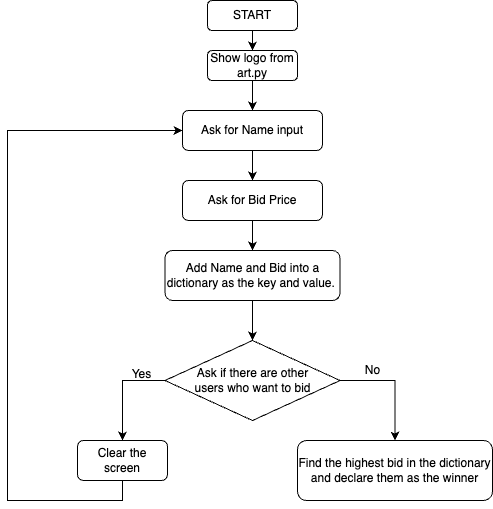

The diagram above was exported from draw.io. Its source (the exported page's mxGraphModel, read from the mxfile embedded in the PNG):
<mxGraphModel dx="842" dy="1076" grid="1" gridSize="10" guides="1" tooltips="1" connect="1" arrows="1" fold="1" page="1" pageScale="1" pageWidth="1654" pageHeight="1169" math="0" shadow="0">
  <root>
    <mxCell id="0" />
    <mxCell id="1" parent="0" />
    <mxCell id="bfYaGmAvoGIVNhVpSVc3-3" value="" style="edgeStyle=orthogonalEdgeStyle;rounded=0;orthogonalLoop=1;jettySize=auto;html=1;" parent="1" source="bfYaGmAvoGIVNhVpSVc3-1" target="bfYaGmAvoGIVNhVpSVc3-2" edge="1">
      <mxGeometry relative="1" as="geometry" />
    </mxCell>
    <mxCell id="bfYaGmAvoGIVNhVpSVc3-1" value="START" style="rounded=1;whiteSpace=wrap;html=1;" parent="1" vertex="1">
      <mxGeometry x="480" y="40" width="90" height="30" as="geometry" />
    </mxCell>
    <mxCell id="bfYaGmAvoGIVNhVpSVc3-5" value="" style="edgeStyle=orthogonalEdgeStyle;rounded=0;orthogonalLoop=1;jettySize=auto;html=1;" parent="1" source="bfYaGmAvoGIVNhVpSVc3-2" target="bfYaGmAvoGIVNhVpSVc3-4" edge="1">
      <mxGeometry relative="1" as="geometry" />
    </mxCell>
    <mxCell id="bfYaGmAvoGIVNhVpSVc3-2" value="Show logo from art.py" style="rounded=1;whiteSpace=wrap;html=1;" parent="1" vertex="1">
      <mxGeometry x="480" y="90" width="90" height="30" as="geometry" />
    </mxCell>
    <mxCell id="bfYaGmAvoGIVNhVpSVc3-7" value="" style="edgeStyle=orthogonalEdgeStyle;rounded=0;orthogonalLoop=1;jettySize=auto;html=1;" parent="1" source="bfYaGmAvoGIVNhVpSVc3-4" target="bfYaGmAvoGIVNhVpSVc3-6" edge="1">
      <mxGeometry relative="1" as="geometry" />
    </mxCell>
    <mxCell id="bfYaGmAvoGIVNhVpSVc3-4" value="Ask for Name input" style="rounded=1;whiteSpace=wrap;html=1;" parent="1" vertex="1">
      <mxGeometry x="455" y="150" width="140" height="40" as="geometry" />
    </mxCell>
    <mxCell id="bfYaGmAvoGIVNhVpSVc3-9" value="" style="edgeStyle=orthogonalEdgeStyle;rounded=0;orthogonalLoop=1;jettySize=auto;html=1;" parent="1" source="bfYaGmAvoGIVNhVpSVc3-6" target="bfYaGmAvoGIVNhVpSVc3-8" edge="1">
      <mxGeometry relative="1" as="geometry" />
    </mxCell>
    <mxCell id="bfYaGmAvoGIVNhVpSVc3-6" value="Ask for Bid Price" style="rounded=1;whiteSpace=wrap;html=1;" parent="1" vertex="1">
      <mxGeometry x="455" y="220" width="140" height="40" as="geometry" />
    </mxCell>
    <mxCell id="bfYaGmAvoGIVNhVpSVc3-11" value="" style="edgeStyle=orthogonalEdgeStyle;rounded=0;orthogonalLoop=1;jettySize=auto;html=1;" parent="1" source="bfYaGmAvoGIVNhVpSVc3-8" edge="1">
      <mxGeometry relative="1" as="geometry">
        <mxPoint x="525" y="380" as="targetPoint" />
      </mxGeometry>
    </mxCell>
    <mxCell id="bfYaGmAvoGIVNhVpSVc3-8" value="Add Name and Bid into a dictionary as the key and value.&amp;nbsp;" style="rounded=1;whiteSpace=wrap;html=1;" parent="1" vertex="1">
      <mxGeometry x="437.5" y="290" width="175" height="50" as="geometry" />
    </mxCell>
    <mxCell id="bfYaGmAvoGIVNhVpSVc3-18" style="edgeStyle=orthogonalEdgeStyle;rounded=0;orthogonalLoop=1;jettySize=auto;html=1;exitX=0;exitY=1;exitDx=0;exitDy=0;entryX=0.5;entryY=0;entryDx=0;entryDy=0;" parent="1" source="bfYaGmAvoGIVNhVpSVc3-13" target="bfYaGmAvoGIVNhVpSVc3-17" edge="1">
      <mxGeometry relative="1" as="geometry">
        <Array as="points">
          <mxPoint x="481" y="420" />
          <mxPoint x="395" y="420" />
        </Array>
      </mxGeometry>
    </mxCell>
    <mxCell id="bfYaGmAvoGIVNhVpSVc3-21" style="edgeStyle=orthogonalEdgeStyle;rounded=0;orthogonalLoop=1;jettySize=auto;html=1;exitX=1;exitY=0.5;exitDx=0;exitDy=0;entryX=0.5;entryY=0;entryDx=0;entryDy=0;" parent="1" source="bfYaGmAvoGIVNhVpSVc3-13" target="bfYaGmAvoGIVNhVpSVc3-20" edge="1">
      <mxGeometry relative="1" as="geometry" />
    </mxCell>
    <mxCell id="bfYaGmAvoGIVNhVpSVc3-13" value="Ask if there are other &lt;br&gt;users who want to bid" style="rhombus;whiteSpace=wrap;html=1;" parent="1" vertex="1">
      <mxGeometry x="437.5" y="380" width="175" height="80" as="geometry" />
    </mxCell>
    <mxCell id="bfYaGmAvoGIVNhVpSVc3-16" value="Yes" style="text;html=1;align=center;verticalAlign=middle;resizable=0;points=[];autosize=1;" parent="1" vertex="1">
      <mxGeometry x="394" y="404" width="40" height="20" as="geometry" />
    </mxCell>
    <mxCell id="bfYaGmAvoGIVNhVpSVc3-19" style="edgeStyle=orthogonalEdgeStyle;rounded=0;orthogonalLoop=1;jettySize=auto;html=1;exitX=0.5;exitY=1;exitDx=0;exitDy=0;entryX=0;entryY=0.5;entryDx=0;entryDy=0;" parent="1" source="bfYaGmAvoGIVNhVpSVc3-17" target="bfYaGmAvoGIVNhVpSVc3-4" edge="1">
      <mxGeometry relative="1" as="geometry">
        <mxPoint x="280" y="370" as="targetPoint" />
        <Array as="points">
          <mxPoint x="395" y="540" />
          <mxPoint x="280" y="540" />
          <mxPoint x="280" y="170" />
        </Array>
      </mxGeometry>
    </mxCell>
    <mxCell id="bfYaGmAvoGIVNhVpSVc3-17" value="Clear the screen" style="rounded=1;whiteSpace=wrap;html=1;" parent="1" vertex="1">
      <mxGeometry x="350" y="480" width="90" height="40" as="geometry" />
    </mxCell>
    <mxCell id="bfYaGmAvoGIVNhVpSVc3-20" value="Find the highest bid in the dictionary and declare them as the winner" style="rounded=1;whiteSpace=wrap;html=1;" parent="1" vertex="1">
      <mxGeometry x="570" y="480" width="195" height="60" as="geometry" />
    </mxCell>
    <mxCell id="bfYaGmAvoGIVNhVpSVc3-22" value="No" style="text;html=1;align=center;verticalAlign=middle;resizable=0;points=[];autosize=1;" parent="1" vertex="1">
      <mxGeometry x="630" y="400" width="30" height="20" as="geometry" />
    </mxCell>
  </root>
</mxGraphModel>